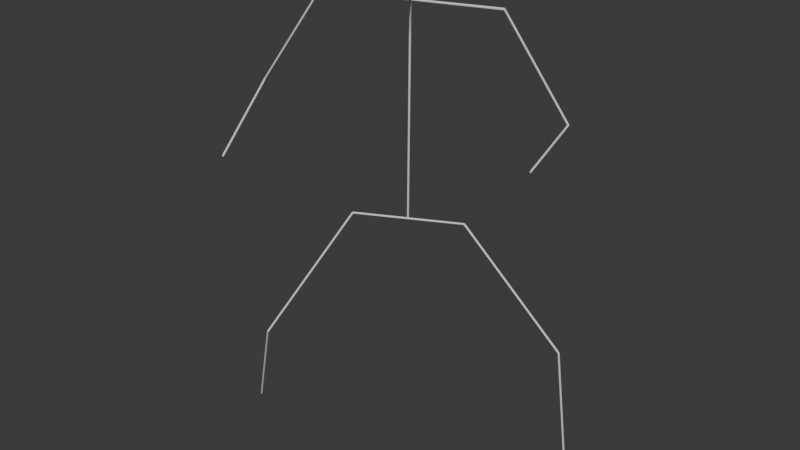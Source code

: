 # Source: OctopiDummy_root_motion.blend  (saved by Blender 5.1.30; exported with 4.5.12 LTS)
import bpy
from mathutils import Matrix  # noqa: F401  (used for matrix-valued properties, if any)

bpy.ops.wm.read_factory_settings(use_empty=True)
scene = bpy.context.scene
scene.name = 'Scene'

# ---- collections
col_collection = bpy.data.collections.new('Collection'); scene.collection.children.link(col_collection)
col_raw_rtmpose_frame0 = bpy.data.collections.new('raw_rtmpose_frame0'); scene.collection.children.link(col_raw_rtmpose_frame0)

# ---- world
world_world = bpy.data.worlds.new('World'); scene.world = world_world
world_world.use_nodes = True; world_world.node_tree.nodes.clear()
_N = world_world.node_tree.nodes; _L = world_world.node_tree.links
n0 = _N.new('ShaderNodeOutputWorld'); n0.name = 'World Output'; n0.location = (200, 100)
n1 = _N.new('ShaderNodeBackground'); n1.name = 'Background'; n1.location = (-200, 100)
n1.inputs[0].default_value = (0.05088, 0.05088, 0.05088, 1.0)
_L.new(n1.outputs[0], n0.inputs[0])
n0.is_active_output = True
world_world.color = (0.05088, 0.05088, 0.05088)
world_world.sun_shadow_jitter_overblur = 0.0

# ---- meshes
me_octopidummy_root_motion_mesh = bpy.data.meshes.new('OctopiDummy_root_motion_Mesh')
me_octopidummy_root_motion_mesh.from_pydata([(0.0, -0.0249, 6.549), (-0.02158, -0.01261, 6.552), (-0.02158, 0.0123, 6.554), (-3.052e-18, 0.0249, 6.554), (0.02158, 0.01261, 6.551), (0.02158, -0.0123, 6.549), (0.4635, -0.5313, 12.27), (0.4419, -0.519, 12.27), (0.4419, -0.4941, 12.27), (0.4635, -0.4815, 12.27), (0.4851, -0.4938, 12.27), (0.4851, -0.5187, 12.27), (0.4834, -0.4913, 12.27), (0.4794, -0.5066, 12.25), (0.4595, -0.5218, 12.25), (0.4436, -0.5216, 12.27), (0.4476, -0.5062, 12.29), (0.4675, -0.4911, 12.29), (1.787, -2.204, 13.36), (1.783, -2.22, 13.34), (1.763, -2.235, 13.34), (1.747, -2.235, 13.36), (1.751, -2.219, 13.38), (1.771, -2.204, 13.38), (0.4511, -0.4847, 12.27), (0.4563, -0.4962, 12.25), (0.4687, -0.5178, 12.25), (0.4759, -0.5281, 12.27), (0.4707, -0.5167, 12.29), (0.4583, -0.495, 12.29), (2.244, 0.5432, 12.16), (2.249, 0.5318, 12.13), (2.262, 0.5101, 12.13), (2.269, 0.4999, 12.16), (2.264, 0.5113, 12.18), (2.251, 0.533, 12.18), (2.243, 0.5428, 12.16), (2.234, 0.5224, 12.15), (2.247, 0.5011, 12.15), (2.27, 0.5003, 12.16), (2.279, 0.5207, 12.17), (2.266, 0.542, 12.17), (3.562, 1.358, 9.541), (3.553, 1.338, 9.53), (3.566, 1.316, 9.53), (3.589, 1.316, 9.541), (3.598, 1.336, 9.552), (3.585, 1.357, 9.552), (3.6, 1.343, 9.541), (3.587, 1.341, 9.519), (3.563, 1.335, 9.519), (3.551, 1.331, 9.541), (3.564, 1.333, 9.562), (3.588, 1.339, 9.562), (4.21, -1.074, 9.404), (4.198, -1.076, 9.382), (4.174, -1.082, 9.382), (4.162, -1.087, 9.404), (4.174, -1.085, 9.426), (4.198, -1.079, 9.426), (0.4759, -0.5281, 12.27), (0.4691, -0.5176, 12.25), (0.4567, -0.4959, 12.25), (0.4511, -0.4847, 12.27), (0.458, -0.4952, 12.29), (0.4703, -0.5169, 12.29), (-1.321, -1.553, 12.34), (-1.328, -1.542, 12.32), (-1.34, -1.52, 12.32), (-1.346, -1.509, 12.34), (-1.339, -1.52, 12.36), (-1.327, -1.541, 12.36), (-1.334, -1.556, 12.34), (-1.317, -1.544, 12.32), (-1.316, -1.519, 12.32), (-1.333, -1.506, 12.34), (-1.35, -1.518, 12.35), (-1.351, -1.543, 12.35), (-3.307, -1.489, 9.832), (-3.29, -1.477, 9.819), (-3.289, -1.452, 9.819), (-3.305, -1.439, 9.832), (-3.323, -1.451, 9.846), (-3.324, -1.476, 9.846), (-3.283, -1.455, 9.832), (-3.298, -1.451, 9.812), (-3.321, -1.46, 9.812), (-3.329, -1.473, 9.832), (-3.315, -1.476, 9.852), (-3.291, -1.467, 9.852), (-2.409, -3.697, 8.801), (-2.424, -3.694, 8.781), (-2.447, -3.703, 8.781), (-2.456, -3.716, 8.801), (-2.441, -3.719, 8.821), (-2.418, -3.71, 8.821), (-0.01137, 0.02227, 6.552), (-0.005722, 0.01111, 6.53), (0.005646, -0.01115, 6.53), (0.01137, -0.02227, 6.552), (0.005722, -0.01111, 6.573), (-0.005646, 0.01115, 6.573), (1.248, 0.6654, 6.549), (1.254, 0.6542, 6.527), (1.265, 0.632, 6.527), (1.271, 0.6208, 6.549), (1.265, 0.632, 6.57), (1.254, 0.6543, 6.57), (1.259, 0.6681, 6.549), (1.245, 0.6552, 6.533), (1.245, 0.6303, 6.533), (1.26, 0.6181, 6.549), (1.274, 0.631, 6.565), (1.274, 0.656, 6.565), (4.14, 0.7398, 3.96), (4.126, 0.7269, 3.944), (4.126, 0.7019, 3.944), (4.141, 0.6898, 3.96), (4.155, 0.7026, 3.976), (4.155, 0.7276, 3.976), (4.141, 0.7395, 3.964), (4.119, 0.7272, 3.962), (4.119, 0.7025, 3.958), (4.141, 0.6901, 3.956), (4.162, 0.7024, 3.959), (4.162, 0.7271, 3.963), (4.222, 1.359, 0.08186), (4.2, 1.347, 0.07944), (4.2, 1.322, 0.0755), (4.222, 1.31, 0.07398), (4.244, 1.322, 0.07639), (4.244, 1.347, 0.08033), (0.01137, -0.02227, 6.552), (0.005646, -0.01115, 6.53), (-0.005722, 0.01111, 6.53), (-0.01137, 0.02227, 6.552), (-0.005646, 0.01115, 6.573), (0.005722, -0.01111, 6.573), (-1.248, -0.6654, 6.554), (-1.254, -0.6543, 6.533), (-1.265, -0.632, 6.533), (-1.271, -0.6208, 6.554), (-1.265, -0.632, 6.576), (-1.254, -0.6542, 6.576), (-1.24, -0.6581, 6.554), (-1.239, -0.6366, 6.542), (-1.259, -0.6216, 6.542), (-1.28, -0.6281, 6.554), (-1.28, -0.6496, 6.567), (-1.26, -0.6646, 6.567), (-2.624, -2.498, 3.376), (-2.623, -2.477, 3.363), (-2.643, -2.461, 3.363), (-2.664, -2.468, 3.376), (-2.664, -2.489, 3.389), (-2.644, -2.505, 3.389), (-2.658, -2.504, 3.376), (-2.636, -2.504, 3.365), (-2.622, -2.483, 3.365), (-2.63, -2.462, 3.376), (-2.652, -2.462, 3.387), (-2.666, -2.483, 3.387), (-4.372, -1.342, 0.0), (-4.35, -1.342, -0.01132), (-4.336, -1.321, -0.01132), (-4.344, -1.3, -1.601e-18), (-4.367, -1.3, 0.01132), (-4.381, -1.321, 0.01132)], [], [(0, 1, 7, 6), (1, 2, 8, 7), (2, 3, 9, 8), (3, 4, 10, 9), (4, 5, 11, 10), (5, 0, 6, 11), (12, 13, 19, 18), (13, 14, 20, 19), (14, 15, 21, 20), (15, 16, 22, 21), (16, 17, 23, 22), (17, 12, 18, 23), (24, 25, 31, 30), (25, 26, 32, 31), (26, 27, 33, 32), (27, 28, 34, 33), (28, 29, 35, 34), (29, 24, 30, 35), (36, 37, 43, 42), (37, 38, 44, 43), (38, 39, 45, 44), (39, 40, 46, 45), (40, 41, 47, 46), (41, 36, 42, 47), (48, 49, 55, 54), (49, 50, 56, 55), (50, 51, 57, 56), (51, 52, 58, 57), (52, 53, 59, 58), (53, 48, 54, 59), (60, 61, 67, 66), (61, 62, 68, 67), (62, 63, 69, 68), (63, 64, 70, 69), (64, 65, 71, 70), (65, 60, 66, 71), (72, 73, 79, 78), (73, 74, 80, 79), (74, 75, 81, 80), (75, 76, 82, 81), (76, 77, 83, 82), (77, 72, 78, 83), (84, 85, 91, 90), (85, 86, 92, 91), (86, 87, 93, 92), (87, 88, 94, 93), (88, 89, 95, 94), (89, 84, 90, 95), (96, 97, 103, 102), (97, 98, 104, 103), (98, 99, 105, 104), (99, 100, 106, 105), (100, 101, 107, 106), (101, 96, 102, 107), (108, 109, 115, 114), (109, 110, 116, 115), (110, 111, 117, 116), (111, 112, 118, 117), (112, 113, 119, 118), (113, 108, 114, 119), (120, 121, 127, 126), (121, 122, 128, 127), (122, 123, 129, 128), (123, 124, 130, 129), (124, 125, 131, 130), (125, 120, 126, 131), (132, 133, 139, 138), (133, 134, 140, 139), (134, 135, 141, 140), (135, 136, 142, 141), (136, 137, 143, 142), (137, 132, 138, 143), (144, 145, 151, 150), (145, 146, 152, 151), (146, 147, 153, 152), (147, 148, 154, 153), (148, 149, 155, 154), (149, 144, 150, 155), (156, 157, 163, 162), (157, 158, 164, 163), (158, 159, 165, 164), (159, 160, 166, 165), (160, 161, 167, 166), (161, 156, 162, 167)])
me_octopidummy_root_motion_mesh.update()
arm_octopidummy_root_motion_skeleton = bpy.data.armatures.new('OctopiDummy_root_motion_Skeleton')  # bones are not reproduced

# ---- objects
ob_octopidummy_root_motion_armature = bpy.data.objects.new('OctopiDummy_root_motion_Armature', arm_octopidummy_root_motion_skeleton)
ob_octopidummy_root_motion = bpy.data.objects.new('OctopiDummy_root_motion', me_octopidummy_root_motion_mesh)

# ---- transforms, parenting, visibility, modifiers, constraints
ob_octopidummy_root_motion_armature.location = (14.79, 0.179, 0.0)
ob_octopidummy_root_motion_armature.show_in_front = True
ob_octopidummy_root_motion.parent = ob_octopidummy_root_motion_armature
ob_octopidummy_root_motion.location = (0.0, 0.0, 0.0)
_vg = ob_octopidummy_root_motion.vertex_groups.new(name='pelvis')
_vg.add([0, 1, 2, 3, 4, 5, 6, 7, 8, 9, 10, 11], 1.0, 'REPLACE')
_vg = ob_octopidummy_root_motion.vertex_groups.new(name='head')
_vg.add([12, 13, 14, 15, 16, 17, 18, 19, 20, 21, 22, 23], 1.0, 'REPLACE')
_vg = ob_octopidummy_root_motion.vertex_groups.new(name='left_shoulder')
_vg.add([24, 25, 26, 27, 28, 29, 30, 31, 32, 33, 34, 35], 1.0, 'REPLACE')
_vg = ob_octopidummy_root_motion.vertex_groups.new(name='left_upper_arm')
_vg.add([36, 37, 38, 39, 40, 41, 42, 43, 44, 45, 46, 47], 1.0, 'REPLACE')
_vg = ob_octopidummy_root_motion.vertex_groups.new(name='left_forearm')
_vg.add([48, 49, 50, 51, 52, 53, 54, 55, 56, 57, 58, 59], 1.0, 'REPLACE')
_vg = ob_octopidummy_root_motion.vertex_groups.new(name='right_shoulder')
_vg.add([60, 61, 62, 63, 64, 65, 66, 67, 68, 69, 70, 71], 1.0, 'REPLACE')
_vg = ob_octopidummy_root_motion.vertex_groups.new(name='right_upper_arm')
_vg.add([72, 73, 74, 75, 76, 77, 78, 79, 80, 81, 82, 83], 1.0, 'REPLACE')
_vg = ob_octopidummy_root_motion.vertex_groups.new(name='right_forearm')
_vg.add([84, 85, 86, 87, 88, 89, 90, 91, 92, 93, 94, 95], 1.0, 'REPLACE')
_vg = ob_octopidummy_root_motion.vertex_groups.new(name='left_hip')
_vg.add([96, 97, 98, 99, 100, 101, 102, 103, 104, 105, 106, 107], 1.0, 'REPLACE')
_vg = ob_octopidummy_root_motion.vertex_groups.new(name='left_thigh')
_vg.add([108, 109, 110, 111, 112, 113, 114, 115, 116, 117, 118, 119], 1.0, 'REPLACE')
_vg = ob_octopidummy_root_motion.vertex_groups.new(name='left_calf')
_vg.add([120, 121, 122, 123, 124, 125, 126, 127, 128, 129, 130, 131], 1.0, 'REPLACE')
_vg = ob_octopidummy_root_motion.vertex_groups.new(name='right_hip')
_vg.add([132, 133, 134, 135, 136, 137, 138, 139, 140, 141, 142, 143], 1.0, 'REPLACE')
_vg = ob_octopidummy_root_motion.vertex_groups.new(name='right_thigh')
_vg.add([144, 145, 146, 147, 148, 149, 150, 151, 152, 153, 154, 155], 1.0, 'REPLACE')
_vg = ob_octopidummy_root_motion.vertex_groups.new(name='right_calf')
_vg.add([156, 157, 158, 159, 160, 161, 162, 163, 164, 165, 166, 167], 1.0, 'REPLACE')
_m = ob_octopidummy_root_motion.modifiers.new('Armature', 'ARMATURE')
_m.object = ob_octopidummy_root_motion_armature

# ---- collection membership
col_collection.objects.link(ob_octopidummy_root_motion_armature)
col_collection.objects.link(ob_octopidummy_root_motion)

# ---- scene / render settings (as saved in the file)
scene.frame_start = 0; scene.frame_end = 216; scene.frame_set(216)
scene.render.engine = 'BLENDER_EEVEE_NEXT'
scene.render.fps = 60
scene.render.bake_bias = 0.0
scene.render.bake_samples = 0
scene.cycles.sampling_pattern = 'TABULATED_SOBOL'
scene.eevee.use_volume_custom_range = False
bpy.context.view_layer.update()

# ---- added for rendering (the .blend has no active camera and no usable light): camera, sun
cam_auto = bpy.data.cameras.new('AutoCamera')
cam_auto.lens = 50.0
cam_auto.sensor_width = 36.0
cam_auto.clip_end = 1000.0
ob_auto_camera = bpy.data.objects.new('AutoCamera', cam_auto)
scene.collection.objects.link(ob_auto_camera)
ob_auto_camera.location = (30.3921, -18.8483, 18.9656)
ob_auto_camera.rotation_euler = (1.09748, -7.21219e-08, 0.694738)
scene.camera = ob_auto_camera
light_auto_sun = bpy.data.lights.new('AutoSun', 'SUN')
light_auto_sun.energy = 3.0
light_auto_sun.angle = 0.0523599
ob_auto_sun = bpy.data.objects.new('AutoSun', light_auto_sun)
scene.collection.objects.link(ob_auto_sun)
ob_auto_sun.rotation_euler = (0.872665, 0.174533, 0.523599)
bpy.context.view_layer.update()
